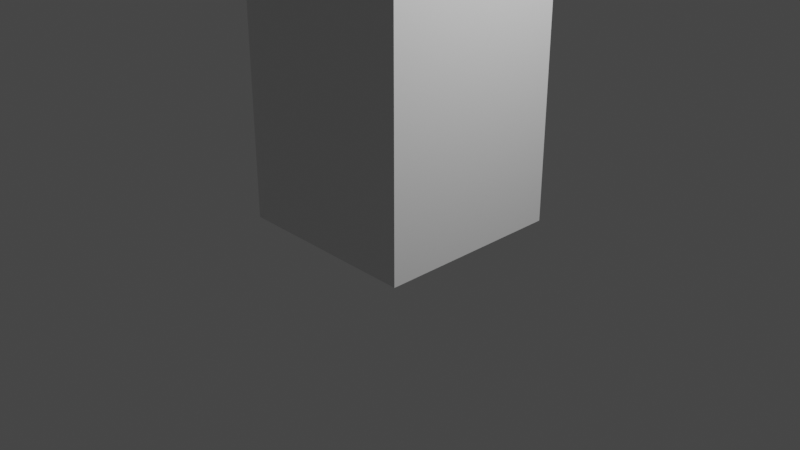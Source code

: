 # Source: building.blend  (saved by Blender 2.93.20; exported with 4.5.12 LTS)
import bpy
from mathutils import Matrix  # noqa: F401  (used for matrix-valued properties, if any)

bpy.ops.wm.read_factory_settings(use_empty=True)
scene = bpy.context.scene
scene.name = 'Scene'

# ---- collections
col_collection = bpy.data.collections.new('Collection'); scene.collection.children.link(col_collection)

# ---- materials (node trees are filled in below, after node groups)
mat_material = bpy.data.materials.new('Material')
mat_material.alpha_threshold = 0.0
mat_material.use_transparent_shadow = False
mat_material.line_color = (0.0, 0.0, 0.0, 1.0)

# ---- material node trees
mat_material.use_nodes = True; mat_material.node_tree.nodes.clear()
_N = mat_material.node_tree.nodes; _L = mat_material.node_tree.links
n0 = _N.new('ShaderNodeOutputMaterial'); n0.name = 'Material Output'; n0.location = (300, 300)
n1 = _N.new('ShaderNodeBsdfPrincipled'); n1.name = 'Principled BSDF'; n1.location = (10, 300)
n1.distribution = 'GGX'
n1.subsurface_method = 'BURLEY'
n1.inputs[2].default_value = 0.4
n1.inputs[3].default_value = 1.45
n1.inputs[27].default_value = (0.0, 0.0, 0.0, 1.0)
n1.inputs[28].default_value = 1.0
_L.new(n1.outputs[0], n0.inputs[0])
n0.is_active_output = True

# ---- world
world_world = bpy.data.worlds.new('World'); scene.world = world_world
world_world.use_nodes = True; world_world.node_tree.nodes.clear()
_N = world_world.node_tree.nodes; _L = world_world.node_tree.links
n0 = _N.new('ShaderNodeOutputWorld'); n0.name = 'World Output'; n0.location = (300, 300)
n1 = _N.new('ShaderNodeBackground'); n1.name = 'Background'; n1.location = (10, 300)
n1.inputs[0].default_value = (0.05088, 0.05088, 0.05088, 1.0)
_L.new(n1.outputs[0], n0.inputs[0])
n0.is_active_output = True
world_world.color = (0.05088, 0.05088, 0.05088)
world_world.use_sun_shadow = False
world_world.sun_shadow_jitter_overblur = 0.0

# ---- cameras
cam_camera = bpy.data.cameras.new('Camera')
cam_camera.clip_end = 100.0
cam_camera.ortho_scale = 7.314

# ---- lights
light_light = bpy.data.lights.new('Light', 'POINT')
light_light.transmission_factor = 0.0
light_light.energy = 1000.0
light_light.shadow_soft_size = 0.1
light_light.shadow_maximum_resolution = 0.006
light_light.use_absolute_resolution = True

# ---- meshes
me_cube = bpy.data.meshes.new('Cube')
me_cube.from_pydata([(1.0, 1.0, 4.0), (1.0, 1.0, -1.0), (1.0, -1.0, 4.0), (1.0, -1.0, -1.0), (-1.0, 1.0, 4.0), (-1.0, 1.0, -1.0), (-1.0, -1.0, 4.0), (-1.0, -1.0, -1.0)], [], [(0, 4, 6, 2), (3, 2, 6, 7), (7, 6, 4, 5), (5, 1, 3, 7), (1, 0, 2, 3), (5, 4, 0, 1)])
_uv = me_cube.uv_layers.new(name='UVMap')
_uv.uv.foreach_set('vector', [0.7, 0.7, 0.3, 0.7, 0.3, 0.3, 0.7, 0.3, 0.7, 0.0, 0.7, 1.0, 0.3, 1.0, 0.3, 0.0, 0.3, 0.0, 0.3, 1.0, 0.7, 1.0, 0.7, 0.0, 0.3, 0.7, 0.7, 0.7, 0.7, 0.3, 0.3, 0.3, 0.7, 0.0, 0.7, 1.0, 0.3, 1.0, 0.3, 0.0, 0.3, 0.0, 0.3, 1.0, 0.7, 1.0, 0.7, 0.0])
me_cube.materials.append(mat_material)
me_cube.use_remesh_preserve_volume = False
me_cube.use_remesh_preserve_attributes = False
me_cube.use_mirror_vertex_groups = False
me_cube.update()

# ---- objects
ob_cube = bpy.data.objects.new('Cube', me_cube)
ob_light = bpy.data.objects.new('Light', light_light)
ob_camera = bpy.data.objects.new('Camera', cam_camera)

# ---- transforms, parenting, visibility, modifiers, constraints
ob_cube.location = (0.0, 0.0, 1.0)
ob_cube.lock_rotations_4d = False
ob_cube.empty_display_type = 'ARROWS'
ob_cube.lineart.crease_threshold = 0.0
ob_light.location = (4.076, 1.005, 5.904)
ob_light.rotation_euler = (0.6503, 0.05522, 1.866)
ob_light.lock_rotations_4d = False
ob_light.empty_display_type = 'ARROWS'
ob_light.color = (0.0, 0.0, 0.0, 0.0)
ob_light.lineart.crease_threshold = 0.0
ob_camera.location = (7.359, -6.926, 4.958)
ob_camera.rotation_euler = (1.109, 0.0, 0.8149)
ob_camera.lock_rotations_4d = False
ob_camera.empty_display_type = 'ARROWS'
ob_camera.color = (0.0, 0.0, 0.0, 0.0)
ob_camera.display_type = 'WIRE'
ob_camera.lineart.crease_threshold = 0.0

# ---- collection membership
col_collection.objects.link(ob_cube)
col_collection.objects.link(ob_light)
col_collection.objects.link(ob_camera)

# ---- scene / render settings (as saved in the file)
scene.camera = ob_camera
scene.frame_start = 1; scene.frame_end = 250; scene.frame_set(1)
scene.render.engine = 'BLENDER_EEVEE_NEXT'
scene.cycles.use_denoising = False
scene.cycles.samples = 128
scene.cycles.sampling_pattern = 'TABULATED_SOBOL'
scene.cycles.use_adaptive_sampling = False
scene.cycles.use_light_tree = False
scene.view_settings.view_transform = 'Filmic'
bpy.context.view_layer.update()
